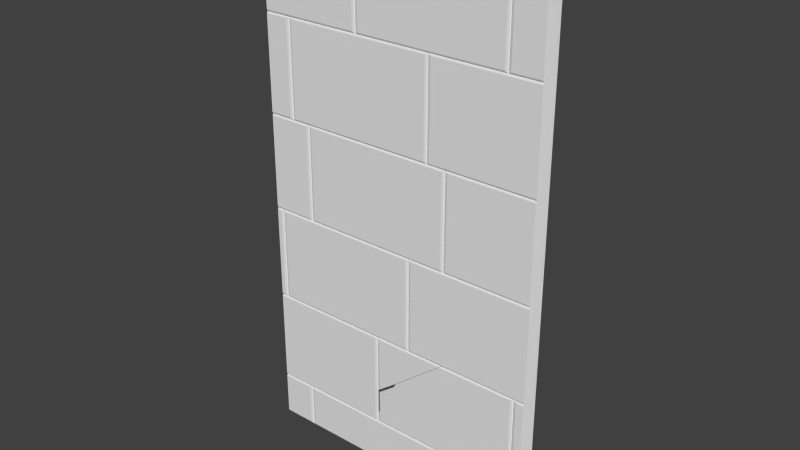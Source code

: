 # Source: Mauer_St_ck_1.5.blend  (saved by Blender 2.70.0; exported with 4.5.12 LTS)
import bpy
from mathutils import Matrix  # noqa: F401  (used for matrix-valued properties, if any)

bpy.ops.wm.read_factory_settings(use_empty=True)
scene = bpy.context.scene
scene.name = 'Scene'

# ---- collections
col_collection_1 = bpy.data.collections.new('Collection 1'); scene.collection.children.link(col_collection_1)

# ---- world
world_world = bpy.data.worlds.new('World'); scene.world = world_world
world_world.color = (0.05088, 0.05088, 0.05088)
world_world.use_sun_shadow = False
world_world.sun_shadow_jitter_overblur = 0.0
world_world.cycles.sampling_method = 'MANUAL'
world_world.cycles.sample_map_resolution = 256

# ---- meshes
me_cube_005 = bpy.data.meshes.new('Cube.005')
me_cube_005.from_pydata([(0.1618, -2.705, -0.3497), (0.5764, -2.167, 0.1337), (0.6099, -2.124, 0.1337), (0.629, -2.099, 0.1214), (0.6384, -2.086, 0.09652), (0.6381, -2.086, -0.3497), (-0.05098, -2.982, -0.3497), (-0.05018, -2.982, 0.1337), (-0.1543, -3.312, -0.3497), (-0.3301, -3.876, 0.1214), (-0.3053, -3.797, 0.1337), (-0.3425, -3.914, -0.3497), (-0.3425, -3.915, 0.09652), (1.62, -4.049, 0.1337), (1.62, -2.124, 0.1337), (-0.3053, -4.049, 0.1337), (-0.3301, -4.074, 0.1214), (1.645, -4.074, 0.1214), (1.645, -2.099, 0.1214), (-0.3425, -4.086, 0.09652), (1.658, -4.086, 0.09652), (1.658, -2.086, 0.09652), (-0.3425, -4.086, -0.3497), (-0.05476, -2.976, -0.3497), (-0.05389, -2.975, 0.1337), (-0.1581, -3.104, 0.1337), (-0.3425, -3.334, -0.304), (-0.3425, -3.334, -0.3497), (0.1593, -2.699, -0.3497), (0.5705, -2.164, 0.1337), (-0.3053, -3.286, 0.1337), (-0.3301, -3.317, 0.1214), (-0.3425, -3.332, 0.09652), (0.6293, -2.086, -0.3497), (0.63, -2.086, 0.09652), (0.6205, -2.099, 0.1214), (0.6015, -2.124, 0.1337), (-0.3053, -2.124, 0.1337), (-0.3301, -2.099, 0.1214), (-0.3425, -2.086, 0.09652), (-0.3425, -2.086, -0.3497), (-1.956, -5.055, -0.3552), (1.794, -5.055, -0.3552), (-1.956, 5.913, -0.3552), (1.794, 5.913, -0.3552), (-1.529, -4.124, 0.1337), (-1.504, -4.099, 0.1214), (-1.529, -5.017, 0.1337), (-1.504, -5.041, 0.1214), (-1.492, -5.054, 0.09652), (-1.455, -5.017, 0.1337), (-1.48, -5.041, 0.1214), (-1.492, -4.087, 0.09652), (-1.455, -4.124, 0.1337), (-1.48, -4.099, 0.1214), (0.471, -4.124, 0.1337), (0.4958, -4.099, 0.1214), (0.471, -5.017, 0.1337), (0.4958, -5.041, 0.1214), (1.794, -4.087, 0.09652), (1.794, -4.074, 0.1214), (0.5081, -5.054, 0.09652), (0.5453, -5.017, 0.1337), (0.5205, -5.041, 0.1214), (0.5081, -4.087, 0.09652), (0.5453, -4.124, 0.1337), (0.5205, -4.099, 0.1214), (1.793, -4.049, 0.1337), (1.794, -2.087, 0.09652), (1.794, -2.099, 0.1214), (1.793, -2.124, 0.1337), (-0.3797, -2.124, 0.1337), (-0.3549, -2.099, 0.1214), (-0.3797, -4.049, 0.1337), (-0.3549, -4.074, 0.1214), (-0.3426, -4.087, -0.3497), (-0.3426, -4.087, 0.09652), (-0.3426, -2.087, 0.09652), (1.657, -2.087, 0.09652), (1.657, -4.087, 0.09652), (1.801, -2.087, 0.09652), (1.801, -2.074, 0.1214), (1.695, -4.049, 0.1337), (1.67, -4.074, 0.1214), (1.695, -2.124, 0.1337), (1.67, -2.099, 0.1214), (1.801, -2.049, 0.1337), (1.801, -0.0865, 0.09652), (1.801, -0.09882, 0.1214), (1.801, -0.1237, 0.1337), (-1.826, -2.049, 0.1337), (-1.851, -2.074, 0.1214), (-1.826, -0.1237, 0.1337), (-1.851, -0.09882, 0.1214), (0.09985, -0.1237, 0.1337), (0.1247, -0.09882, 0.1214), (0.09985, -2.049, 0.1337), (0.1247, -2.074, 0.1214), (1.796, -0.0865, 0.09652), (1.796, -0.07418, 0.1214), (0.137, -2.087, 0.09652), (0.1741, -2.049, 0.1337), (0.1493, -2.074, 0.1214), (0.137, -0.0865, 0.09652), (0.1741, -0.1237, 0.1337), (0.1493, -0.09882, 0.1214), (1.796, -0.04935, 0.1337), (1.796, 1.913, 0.09652), (1.796, 1.901, 0.1214), (1.796, 1.876, 0.1337), (-1.956, -4.087, 0.09652), (-1.956, -4.074, 0.1214), (-1.956, -4.049, 0.1337), (-1.956, -2.087, 0.09652), (-1.956, -2.099, 0.1214), (-1.956, -2.124, 0.1337), (-1.863, -0.0865, 0.09652), (-1.9, -0.1237, 0.1337), (-1.875, -0.09882, 0.1214), (-1.863, -2.087, 0.09652), (-1.9, -2.049, 0.1337), (-1.875, -2.074, 0.1214), (-1.956, -2.087, 0.09652), (-1.956, -2.074, 0.1214), (-1.956, -2.049, 0.1337), (-1.956, -0.0865, 0.09652), (-1.956, -0.09882, 0.1214), (-1.363, 1.913, 0.09652), (-1.4, 1.876, 0.1337), (-1.375, 1.901, 0.1214), (-1.363, -0.0865, 0.09652), (-1.4, -0.04935, 0.1337), (-1.375, -0.07418, 0.1214), (1.8, 1.913, 0.09652), (1.8, 1.926, 0.1214), (0.6741, -0.04935, 0.1337), (0.6493, -0.07418, 0.1214), (0.637, 1.913, 0.09652), (0.6741, 1.876, 0.1337), (0.6493, 1.901, 0.1214), (1.8, 1.951, 0.1337), (1.8, 3.913, 0.09652), (1.8, 3.901, 0.1214), (1.8, 3.876, 0.1337), (-1.326, -0.04935, 0.1337), (-1.351, -0.07418, 0.1214), (-1.326, 1.876, 0.1337), (-1.351, 1.901, 0.1214), (0.5998, 1.876, 0.1337), (0.6247, 1.901, 0.1214), (0.637, -0.0865, 0.09652), (0.5998, -0.04935, 0.1337), (0.6247, -0.07418, 0.1214), (-1.65, 3.876, 0.1337), (-1.625, 3.901, 0.1214), (-1.65, 1.951, 0.1337), (-1.625, 1.926, 0.1214), (-1.613, 1.913, 0.09652), (-1.576, 1.951, 0.1337), (-1.601, 1.926, 0.1214), (-1.613, 3.913, 0.09652), (-1.576, 3.876, 0.1337), (-1.601, 3.901, 0.1214), (0.387, 3.913, 0.09652), (0.3498, 3.876, 0.1337), (0.3747, 3.901, 0.1214), (0.387, 1.913, 0.09652), (0.3498, 1.951, 0.1337), (0.3747, 1.926, 0.1214), (1.797, 3.913, 0.09652), (1.797, 3.926, 0.1214), (0.4241, 1.951, 0.1337), (0.3993, 1.926, 0.1214), (0.4241, 3.876, 0.1337), (0.3993, 3.901, 0.1214), (1.797, 3.951, 0.1337), (1.797, 5.913, 0.09652), (1.797, 5.901, 0.1214), (1.797, 5.876, 0.1337), (1.424, 3.951, 0.1337), (1.399, 3.926, 0.1214), (1.424, 5.876, 0.1337), (1.399, 5.901, 0.1214), (-0.613, 3.913, 0.09652), (-0.5759, 3.951, 0.1337), (-0.6007, 3.926, 0.1214), (-0.613, 5.913, 0.09652), (-0.5759, 5.876, 0.1337), (-0.6007, 5.901, 0.1214), (1.387, 5.913, 0.09652), (1.35, 5.876, 0.1337), (1.375, 5.901, 0.1214), (1.387, 3.913, 0.09652), (1.35, 3.951, 0.1337), (1.375, 3.926, 0.1214), (-1.955, 3.913, 0.09652), (-1.956, 3.951, 0.1337), (-1.955, 3.926, 0.1214), (-1.956, 5.913, 0.09652), (-1.956, 5.876, 0.1337), (-1.956, 5.901, 0.1214), (-0.6502, 5.876, 0.1337), (-0.6253, 5.901, 0.1214), (-0.6502, 3.951, 0.1337), (-0.6253, 3.926, 0.1214), (-1.958, 3.876, 0.1337), (-1.957, 3.901, 0.1214), (-1.957, 3.913, 0.09652), (-1.958, 1.951, 0.1337), (-1.957, 1.926, 0.1214), (-1.957, 1.913, 0.09652), (-1.956, 1.876, 0.1337), (-1.96, 1.901, 0.1214), (-1.955, 1.913, 0.09652), (-1.956, -0.04935, 0.1337), (-1.96, -0.07418, 0.1214), (-1.955, -0.0865, 0.09652), (-1.956, -4.124, 0.1337), (-1.956, -4.099, 0.1214), (-1.956, -5.017, 0.1337), (-1.956, -5.041, 0.1214), (-1.956, -5.054, 0.09652), (-1.956, -0.1237, 0.1337), (1.794, -4.124, 0.1337), (1.795, -4.099, 0.1214), (1.794, -4.087, 0.09652), (1.795, -5.017, 0.1337), (1.795, -5.041, 0.1214), (1.794, -5.054, 0.09652)], [(78, 77), (76, 79), (76, 75)], [(0, 1, 2, 3, 4, 5), (6, 7, 1, 0), (13, 14, 2, 1, 7, 10, 15), (13, 15, 16, 17), (14, 13, 17, 18), (2, 14, 18, 3), (9, 16, 15, 10), (17, 16, 19, 20), (18, 17, 20, 21), (3, 18, 21, 4), (11, 22, 19, 12), (7, 6, 8, 12, 9, 10), (12, 8, 11), (16, 9, 12, 19), (23, 24, 25, 26, 27), (24, 23, 28, 29), (26, 25, 30, 31, 32), (29, 28, 33, 34, 35, 36), (36, 37, 30, 25, 24, 29), (35, 38, 37, 36), (30, 37, 38, 31), (34, 39, 38, 35), (31, 38, 39, 32), (33, 40, 39, 34), (32, 39, 40, 27, 26), (41, 42, 44, 43), (217, 45, 46, 218), (45, 47, 48, 46), (57, 55, 53, 50), (50, 53, 54, 51), (51, 54, 52, 49), (53, 55, 56, 54), (55, 57, 58, 56), (57, 50, 51, 58), (226, 223, 65, 62), (62, 65, 66, 63), (63, 66, 64, 61), (84, 70, 69, 85), (139, 108, 107, 137), (226, 62, 63, 227), (227, 63, 61, 228), (115, 71, 72, 114), (71, 73, 74, 72), (67, 70, 84, 82), (82, 84, 85, 83), (104, 89, 88, 105), (67, 82, 83, 60), (96, 94, 92, 90), (90, 92, 93, 91), (92, 94, 95, 93), (94, 96, 97, 95), (96, 90, 91, 97), (86, 89, 104, 101), (101, 104, 105, 102), (102, 105, 103, 100), (138, 109, 108, 139), (86, 101, 102, 81), (81, 102, 100, 80), (73, 112, 111, 74), (126, 118, 116, 125), (117, 120, 121, 118), (118, 121, 119, 116), (120, 124, 123, 121), (211, 128, 129, 212), (212, 129, 127, 213), (128, 131, 132, 129), (129, 132, 130, 127), (121, 123, 122, 119), (106, 109, 138, 135), (135, 138, 139, 136), (173, 143, 142, 174), (106, 135, 136, 99), (151, 148, 146, 144), (144, 146, 147, 145), (146, 148, 149, 147), (148, 151, 152, 149), (151, 144, 145, 152), (205, 153, 154, 206), (153, 155, 156, 154), (167, 164, 161, 158), (158, 161, 162, 159), (159, 162, 160, 157), (161, 164, 165, 162), (162, 165, 163, 160), (164, 167, 168, 165), (165, 168, 166, 163), (167, 158, 159, 168), (168, 159, 157, 166), (140, 143, 173, 171), (171, 173, 174, 172), (181, 178, 177, 182), (140, 171, 172, 134), (175, 178, 181, 179), (179, 181, 182, 180), (175, 179, 180, 170), (193, 190, 187, 184), (184, 187, 188, 185), (185, 188, 186, 183), (187, 190, 191, 188), (188, 191, 189, 186), (190, 193, 194, 191), (191, 194, 192, 189), (193, 184, 185, 194), (194, 185, 183, 192), (203, 201, 199, 196), (199, 201, 202, 200), (201, 203, 204, 202), (203, 196, 197, 204), (155, 153, 205, 208), (155, 208, 209, 156), (131, 128, 211, 214), (73, 71, 115, 112), (131, 214, 215, 132), (132, 215, 216, 130), (47, 45, 217, 219), (47, 219, 220, 48), (117, 118, 126, 222), (117, 222, 124, 120), (65, 223, 224, 66), (66, 224, 225, 64), (105, 88, 87, 103), (218, 46, 52, 110), (46, 48, 49, 52), (54, 56, 64, 52), (56, 58, 61, 64), (58, 51, 49, 61), (114, 72, 77, 113), (72, 74, 76, 77), (83, 85, 78, 79), (174, 142, 141, 163), (60, 83, 79, 59), (91, 93, 116, 119), (93, 95, 103, 116), (95, 97, 100, 103), (97, 91, 119, 100), (182, 177, 176, 189), (42, 41, 221, 49, 61, 228), (74, 111, 110, 76), (136, 139, 137, 150), (99, 136, 150, 98), (145, 147, 127, 130), (147, 149, 137, 127), (149, 152, 150, 137), (152, 145, 130, 150), (206, 154, 160, 207), (154, 156, 157, 160), (172, 174, 163, 166), (134, 172, 166, 133), (180, 182, 189, 192), (170, 180, 192, 169), (200, 202, 186, 198), (202, 204, 183, 186), (204, 197, 195, 183), (156, 209, 210, 157), (48, 220, 221, 49), (85, 69, 68, 78), (43, 44, 176, 189, 186, 198)])
me_cube_005.use_remesh_preserve_volume = False
me_cube_005.use_remesh_preserve_attributes = False
me_cube_005.use_mirror_vertex_groups = False
me_cube_005.update()

# ---- objects
ob_cube_003 = bpy.data.objects.new('Cube.003', me_cube_005)

# ---- transforms, parenting, visibility, modifiers, constraints
ob_cube_003.location = (0.03237, -0.03615, 1.271)
ob_cube_003.rotation_euler = (1.571, 2.22e-16, 2.22e-16)
ob_cube_003.scale = (0.4, 0.25, 0.2)
ob_cube_003.lineart.crease_threshold = 0.0
_m = ob_cube_003.modifiers.new('Array', 'ARRAY')
_m.count = 1
_m.constant_offset_displace = (0.0, 0.0, 0.0)
_m.relative_offset_displace = (0.99, 0.0, 0.0)

# ---- collection membership
col_collection_1.objects.link(ob_cube_003)

# ---- scene / render settings (as saved in the file)
scene.frame_start = 1; scene.frame_end = 250; scene.frame_set(1)
scene.render.engine = 'BLENDER_EEVEE_NEXT'
scene.render.resolution_percentage = 50
scene.render.dither_intensity = 0.0
scene.cycles.use_denoising = False
scene.cycles.samples = 10
scene.cycles.sampling_pattern = 'TABULATED_SOBOL'
scene.cycles.light_sampling_threshold = 0.0
scene.cycles.use_adaptive_sampling = False
scene.cycles.use_light_tree = False
scene.cycles.blur_glossy = 0.0
scene.cycles.volume_bounces = 1
scene.cycles.pixel_filter_type = 'GAUSSIAN'
scene.cycles.sample_clamp_indirect = 0.0
scene.view_settings.view_transform = 'Standard'
bpy.context.view_layer.update()

# ---- added for rendering (the .blend has no active camera and no usable light): camera, sun
cam_auto = bpy.data.cameras.new('AutoCamera')
cam_auto.lens = 50.0
cam_auto.sensor_width = 36.0
cam_auto.clip_end = 1000.0
ob_auto_camera = bpy.data.objects.new('AutoCamera', cam_auto)
scene.collection.objects.link(ob_auto_camera)
ob_auto_camera.location = (2.89583, -3.4884, 3.69458)
ob_auto_camera.rotation_euler = (1.09748, -7.21219e-08, 0.694738)
scene.camera = ob_auto_camera
light_auto_sun = bpy.data.lights.new('AutoSun', 'SUN')
light_auto_sun.energy = 3.0
light_auto_sun.angle = 0.0523599
ob_auto_sun = bpy.data.objects.new('AutoSun', light_auto_sun)
scene.collection.objects.link(ob_auto_sun)
ob_auto_sun.rotation_euler = (0.872665, 0.174533, 0.523599)
bpy.context.view_layer.update()
